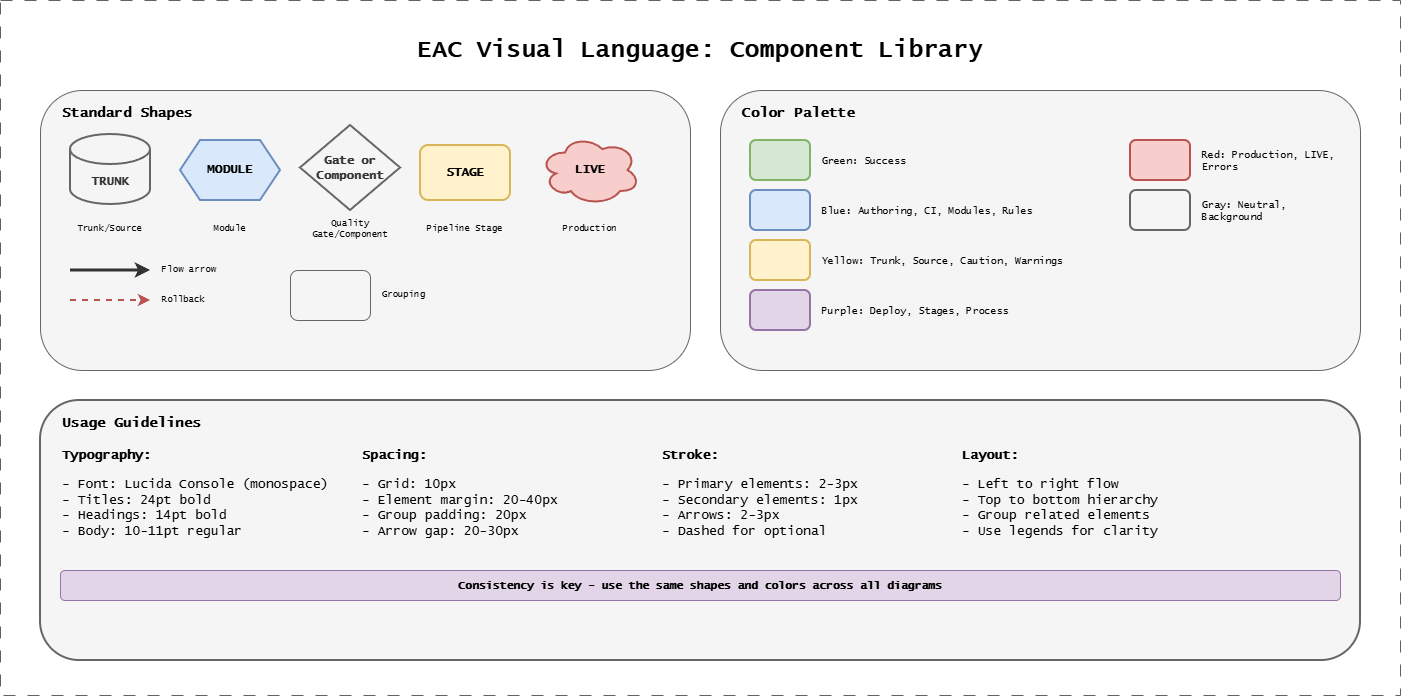

The diagram above was exported from draw.io. Its source (the exported page's mxGraphModel, read from the mxfile embedded in the PNG):
<mxGraphModel dx="1681" dy="1421" grid="1" gridSize="10" guides="1" tooltips="1" connect="1" arrows="1" fold="1" page="1" pageScale="1" pageWidth="1400" pageHeight="700" background="#ffffff" math="0" shadow="0">
  <root>
    <mxCell id="0" />
    <mxCell id="1" parent="0" />
    <mxCell id="title" parent="1" style="text;html=1;strokeColor=none;fillColor=none;align=center;verticalAlign=middle;whiteSpace=wrap;rounded=0;fontFamily=Lucida Console;fontStyle=1;fontSize=24;" value="EAC Visual Language: Component Library" vertex="1">
      <mxGeometry height="40" width="600" x="400" y="20" as="geometry" />
    </mxCell>
    <mxCell id="shapes-box" parent="1" style="rounded=1;whiteSpace=wrap;html=1;fillColor=#f5f5f5;strokeColor=#666666;strokeWidth=1;" value="" vertex="1">
      <mxGeometry height="280" width="650" x="40" y="80" as="geometry" />
    </mxCell>
    <mxCell id="shapes-title" parent="1" style="text;html=1;strokeColor=none;fillColor=none;align=left;verticalAlign=middle;whiteSpace=wrap;rounded=0;fontFamily=Lucida Console;fontStyle=1;fontSize=14;" value="Standard Shapes" vertex="1">
      <mxGeometry height="25" width="200" x="60" y="90" as="geometry" />
    </mxCell>
    <mxCell id="trunk-shape" parent="1" style="shape=cylinder3;whiteSpace=wrap;html=1;boundedLbl=1;backgroundOutline=1;size=15;fillColor=#f5f5f5;strokeColor=#666666;strokeWidth=2;fontFamily=Lucida Console;fontStyle=1;fontColor=#333333;" value="TRUNK" vertex="1">
      <mxGeometry height="70" width="80" x="70" y="124" as="geometry" />
    </mxCell>
    <mxCell id="trunk-label" parent="1" style="text;html=1;strokeColor=none;fillColor=none;align=center;verticalAlign=middle;whiteSpace=wrap;rounded=0;fontFamily=Lucida Console;fontSize=9;" value="Trunk/Source" vertex="1">
      <mxGeometry height="20" width="100" x="60" y="209" as="geometry" />
    </mxCell>
    <mxCell id="module-shape" parent="1" style="shape=hexagon;perimeter=hexagonPerimeter2;whiteSpace=wrap;html=1;fixedSize=1;fillColor=#dae8fc;strokeColor=#6c8ebf;strokeWidth=2;fontFamily=Lucida Console;fontStyle=1;" value="MODULE" vertex="1">
      <mxGeometry height="60" width="100" x="180" y="130" as="geometry" />
    </mxCell>
    <mxCell id="module-label" parent="1" style="text;html=1;strokeColor=none;fillColor=none;align=center;verticalAlign=middle;whiteSpace=wrap;rounded=0;fontFamily=Lucida Console;fontSize=9;" value="Module" vertex="1">
      <mxGeometry height="20" width="120" x="170" y="209" as="geometry" />
    </mxCell>
    <mxCell id="gate-shape" parent="1" style="rhombus;whiteSpace=wrap;html=1;fillColor=#f5f5f5;strokeColor=#666666;strokeWidth=2;fontFamily=Lucida Console;fontStyle=1;fontColor=#333333;" value="Gate or&lt;div&gt;Component&lt;/div&gt;" vertex="1">
      <mxGeometry height="85" width="100" x="300" y="115" as="geometry" />
    </mxCell>
    <mxCell id="gate-label" parent="1" style="text;html=1;strokeColor=none;fillColor=none;align=center;verticalAlign=middle;whiteSpace=wrap;rounded=0;fontFamily=Lucida Console;fontSize=9;" value="Quality Gate/&lt;span style=&quot;color: rgb(0, 0, 0);&quot;&gt;Component&lt;/span&gt;" vertex="1">
      <mxGeometry height="20" width="95" x="302.5" y="209" as="geometry" />
    </mxCell>
    <mxCell id="stage-shape" parent="1" style="rounded=1;whiteSpace=wrap;html=1;fillColor=#fff2cc;strokeColor=#d6b656;strokeWidth=2;fontFamily=Lucida Console;fontStyle=1;" value="STAGE" vertex="1">
      <mxGeometry height="55" width="90" x="420" y="135" as="geometry" />
    </mxCell>
    <mxCell id="stage-label" parent="1" style="text;html=1;strokeColor=none;fillColor=none;align=center;verticalAlign=middle;whiteSpace=wrap;rounded=0;fontFamily=Lucida Console;fontSize=9;" value="Pipeline Stage" vertex="1">
      <mxGeometry height="20" width="100" x="415" y="209" as="geometry" />
    </mxCell>
    <mxCell id="live-shape" parent="1" style="ellipse;shape=cloud;whiteSpace=wrap;html=1;fillColor=#f8cecc;strokeColor=#b85450;strokeWidth=2;fontFamily=Lucida Console;fontStyle=1;" value="LIVE" vertex="1">
      <mxGeometry height="70" width="100" x="540" y="125" as="geometry" />
    </mxCell>
    <mxCell id="live-label" parent="1" style="text;html=1;strokeColor=none;fillColor=none;align=center;verticalAlign=middle;whiteSpace=wrap;rounded=0;fontFamily=Lucida Console;fontSize=9;" value="Production" vertex="1">
      <mxGeometry height="20" width="70" x="555" y="209" as="geometry" />
    </mxCell>
    <mxCell id="arrow1" edge="1" parent="1" style="endArrow=classic;html=1;strokeWidth=3;strokeColor=#333333;" value="">
      <mxGeometry relative="1" as="geometry">
        <mxPoint x="70" y="260" as="sourcePoint" />
        <mxPoint x="150" y="260" as="targetPoint" />
      </mxGeometry>
    </mxCell>
    <mxCell id="arrow1-label" parent="1" style="text;html=1;strokeColor=none;fillColor=none;align=left;verticalAlign=middle;whiteSpace=wrap;rounded=0;fontFamily=Lucida Console;fontSize=9;" value="Flow arrow" vertex="1">
      <mxGeometry height="20" width="80" x="160" y="250" as="geometry" />
    </mxCell>
    <mxCell id="arrow2" edge="1" parent="1" style="endArrow=classic;html=1;strokeWidth=2;strokeColor=#b85450;dashed=1;" value="">
      <mxGeometry relative="1" as="geometry">
        <mxPoint x="70" y="290" as="sourcePoint" />
        <mxPoint x="150" y="290" as="targetPoint" />
      </mxGeometry>
    </mxCell>
    <mxCell id="arrow2-label" parent="1" style="text;html=1;strokeColor=none;fillColor=none;align=left;verticalAlign=middle;whiteSpace=wrap;rounded=0;fontFamily=Lucida Console;fontSize=9;" value="Rollback" vertex="1">
      <mxGeometry height="20" width="70" x="160" y="280" as="geometry" />
    </mxCell>
    <mxCell id="box-shape" parent="1" style="rounded=1;whiteSpace=wrap;html=1;fillColor=none;strokeColor=#666666;strokeWidth=1;strokeDashPattern=8 8;" value="" vertex="1">
      <mxGeometry height="50" width="80" x="290" y="260" as="geometry" />
    </mxCell>
    <mxCell id="box-label" parent="1" style="text;html=1;strokeColor=none;fillColor=none;align=left;verticalAlign=middle;whiteSpace=wrap;rounded=0;fontFamily=Lucida Console;fontSize=9;" value="Grouping" vertex="1">
      <mxGeometry height="20" width="70" x="380" y="275" as="geometry" />
    </mxCell>
    <mxCell id="colors-box" parent="1" style="rounded=1;whiteSpace=wrap;html=1;fillColor=#f5f5f5;strokeColor=#666666;strokeWidth=1;" value="" vertex="1">
      <mxGeometry height="280" width="640" x="720" y="80" as="geometry" />
    </mxCell>
    <mxCell id="colors-title" parent="1" style="text;html=1;strokeColor=none;fillColor=none;align=left;verticalAlign=middle;whiteSpace=wrap;rounded=0;fontFamily=Lucida Console;fontStyle=1;fontSize=14;" value="Color Palette" vertex="1">
      <mxGeometry height="25" width="200" x="740" y="90" as="geometry" />
    </mxCell>
    <mxCell id="c1" parent="1" style="rounded=1;whiteSpace=wrap;html=1;fillColor=#d5e8d4;strokeColor=#82b366;strokeWidth=2;" value="" vertex="1">
      <mxGeometry height="40" width="60" x="750" y="130" as="geometry" />
    </mxCell>
    <mxCell id="c1-t" parent="1" style="text;html=1;strokeColor=none;fillColor=none;align=left;verticalAlign=middle;whiteSpace=wrap;rounded=0;fontFamily=Lucida Console;fontSize=10;" value="Green: Success" vertex="1">
      <mxGeometry height="30" width="280" x="820" y="135" as="geometry" />
    </mxCell>
    <mxCell id="c2" parent="1" style="rounded=1;whiteSpace=wrap;html=1;fillColor=#dae8fc;strokeColor=#6c8ebf;strokeWidth=2;" value="" vertex="1">
      <mxGeometry height="40" width="60" x="750" y="180" as="geometry" />
    </mxCell>
    <mxCell id="c2-t" parent="1" style="text;html=1;strokeColor=none;fillColor=none;align=left;verticalAlign=middle;whiteSpace=wrap;rounded=0;fontFamily=Lucida Console;fontSize=10;" value="Blue: Authoring, CI, Modules, Rules" vertex="1">
      <mxGeometry height="30" width="280" x="820" y="185" as="geometry" />
    </mxCell>
    <mxCell id="c3" parent="1" style="rounded=1;whiteSpace=wrap;html=1;fillColor=#fff2cc;strokeColor=#d6b656;strokeWidth=2;" value="" vertex="1">
      <mxGeometry height="40" width="60" x="750" y="230" as="geometry" />
    </mxCell>
    <mxCell id="c3-t" parent="1" style="text;html=1;strokeColor=none;fillColor=none;align=left;verticalAlign=middle;whiteSpace=wrap;rounded=0;fontFamily=Lucida Console;fontSize=10;" value="Yellow: Trunk, Source, Caution&lt;span style=&quot;color: rgb(0, 0, 0);&quot;&gt;, Warnings&lt;/span&gt;" vertex="1">
      <mxGeometry height="30" width="280" x="820" y="235" as="geometry" />
    </mxCell>
    <mxCell id="c4" parent="1" style="rounded=1;whiteSpace=wrap;html=1;fillColor=#e1d5e7;strokeColor=#9673a6;strokeWidth=2;" value="" vertex="1">
      <mxGeometry height="40" width="60" x="750" y="280" as="geometry" />
    </mxCell>
    <mxCell id="c4-t" parent="1" style="text;html=1;strokeColor=none;fillColor=none;align=left;verticalAlign=middle;whiteSpace=wrap;rounded=0;fontFamily=Lucida Console;fontSize=10;" value="Purple: Deploy, Stages, Process" vertex="1">
      <mxGeometry height="30" width="280" x="820" y="285" as="geometry" />
    </mxCell>
    <mxCell id="c5" parent="1" style="rounded=1;whiteSpace=wrap;html=1;fillColor=#f8cecc;strokeColor=#b85450;strokeWidth=2;" value="" vertex="1">
      <mxGeometry height="40" width="60" x="1130" y="130" as="geometry" />
    </mxCell>
    <mxCell id="c5-t" parent="1" style="text;html=1;strokeColor=none;fillColor=none;align=left;verticalAlign=middle;whiteSpace=wrap;rounded=0;fontFamily=Lucida Console;fontSize=10;" value="Red: Production, LIVE, Errors" vertex="1">
      <mxGeometry height="30" width="150" x="1200" y="135" as="geometry" />
    </mxCell>
    <mxCell id="c6" parent="1" style="rounded=1;whiteSpace=wrap;html=1;fillColor=#f5f5f5;strokeColor=#666666;strokeWidth=2;" value="" vertex="1">
      <mxGeometry height="40" width="60" x="1130" y="180" as="geometry" />
    </mxCell>
    <mxCell id="c6-t" parent="1" style="text;html=1;strokeColor=none;fillColor=none;align=left;verticalAlign=middle;whiteSpace=wrap;rounded=0;fontFamily=Lucida Console;fontSize=10;" value="Gray: Neutral, Background" vertex="1">
      <mxGeometry height="30" width="150" x="1200" y="185" as="geometry" />
    </mxCell>
    <mxCell id="usage-box" parent="1" style="rounded=1;whiteSpace=wrap;html=1;fillColor=#f5f5f5;strokeColor=#666666;strokeWidth=2;fontColor=#333333;" value="" vertex="1">
      <mxGeometry height="260" width="1320" x="40" y="390" as="geometry" />
    </mxCell>
    <mxCell id="usage-title" parent="1" style="text;html=1;strokeColor=none;fillColor=none;align=left;verticalAlign=middle;whiteSpace=wrap;rounded=0;fontFamily=Lucida Console;fontStyle=1;fontSize=14;" value="Usage Guidelines" vertex="1">
      <mxGeometry height="25" width="200" x="60" y="400" as="geometry" />
    </mxCell>
    <mxCell id="g1-title" parent="1" style="text;html=1;strokeColor=none;fillColor=none;align=left;verticalAlign=middle;whiteSpace=wrap;rounded=0;fontFamily=Lucida Console;fontStyle=1;fontSize=13;" value="Typography:" vertex="1">
      <mxGeometry height="20" width="100" x="60" y="435" as="geometry" />
    </mxCell>
    <mxCell id="g1" parent="1" style="text;html=1;strokeColor=none;fillColor=none;align=left;verticalAlign=top;whiteSpace=wrap;rounded=0;fontFamily=Lucida Console;fontSize=13;" value="- Font: Lucida Console (monospace)&#10;- Titles: 24pt bold&#10;- Headings: 14pt bold&#10;- Body: 10-11pt regular" vertex="1">
      <mxGeometry height="80" width="280" x="60" y="460" as="geometry" />
    </mxCell>
    <mxCell id="g2-title" parent="1" style="text;html=1;strokeColor=none;fillColor=none;align=left;verticalAlign=middle;whiteSpace=wrap;rounded=0;fontFamily=Lucida Console;fontStyle=1;fontSize=13;" value="Spacing:" vertex="1">
      <mxGeometry height="20" width="100" x="360" y="435" as="geometry" />
    </mxCell>
    <mxCell id="g2" parent="1" style="text;html=1;strokeColor=none;fillColor=none;align=left;verticalAlign=top;whiteSpace=wrap;rounded=0;fontFamily=Lucida Console;fontSize=13;" value="- Grid: 10px&#10;- Element margin: 20-40px&#10;- Group padding: 20px&#10;- Arrow gap: 20-30px" vertex="1">
      <mxGeometry height="80" width="280" x="360" y="460" as="geometry" />
    </mxCell>
    <mxCell id="g3-title" parent="1" style="text;html=1;strokeColor=none;fillColor=none;align=left;verticalAlign=middle;whiteSpace=wrap;rounded=0;fontFamily=Lucida Console;fontStyle=1;fontSize=13;" value="Stroke:" vertex="1">
      <mxGeometry height="20" width="100" x="660" y="435" as="geometry" />
    </mxCell>
    <mxCell id="g3" parent="1" style="text;html=1;strokeColor=none;fillColor=none;align=left;verticalAlign=top;whiteSpace=wrap;rounded=0;fontFamily=Lucida Console;fontSize=13;" value="- Primary elements: 2-3px&#10;- Secondary elements: 1px&#10;- Arrows: 2-3px&#10;- Dashed for optional" vertex="1">
      <mxGeometry height="80" width="280" x="660" y="460" as="geometry" />
    </mxCell>
    <mxCell id="g4-title" parent="1" style="text;html=1;strokeColor=none;fillColor=none;align=left;verticalAlign=middle;whiteSpace=wrap;rounded=0;fontFamily=Lucida Console;fontStyle=1;fontSize=13;" value="Layout:" vertex="1">
      <mxGeometry height="20" width="100" x="960" y="435" as="geometry" />
    </mxCell>
    <mxCell id="g4" parent="1" style="text;html=1;strokeColor=none;fillColor=none;align=left;verticalAlign=top;whiteSpace=wrap;rounded=0;fontFamily=Lucida Console;fontSize=13;" value="- Left to right flow&#10;- Top to bottom hierarchy&#10;- Group related elements&#10;- Use legends for clarity" vertex="1">
      <mxGeometry height="80" width="280" x="960" y="460" as="geometry" />
    </mxCell>
    <mxCell id="consistency" parent="1" style="text;html=1;strokeColor=#9673a6;fillColor=#e1d5e7;align=center;verticalAlign=middle;whiteSpace=wrap;rounded=1;fontFamily=Lucida Console;fontSize=11;fontStyle=1;" value="Consistency is key - use the same shapes and colors across all diagrams" vertex="1">
      <mxGeometry height="30" width="1280" x="60" y="560" as="geometry" />
    </mxCell>
    <mxCell id="5AYfyGu2isUgzJSX7BKY-1" connectable="0" parent="1" style="group;strokeColor=#616161;dashed=1;dashPattern=12 12;fontFamily=Lucida Console;fontSize=19;fontStyle=1" value="" vertex="1">
      <mxGeometry height="695" width="1400" y="-10" as="geometry" />
    </mxCell>
  </root>
</mxGraphModel>